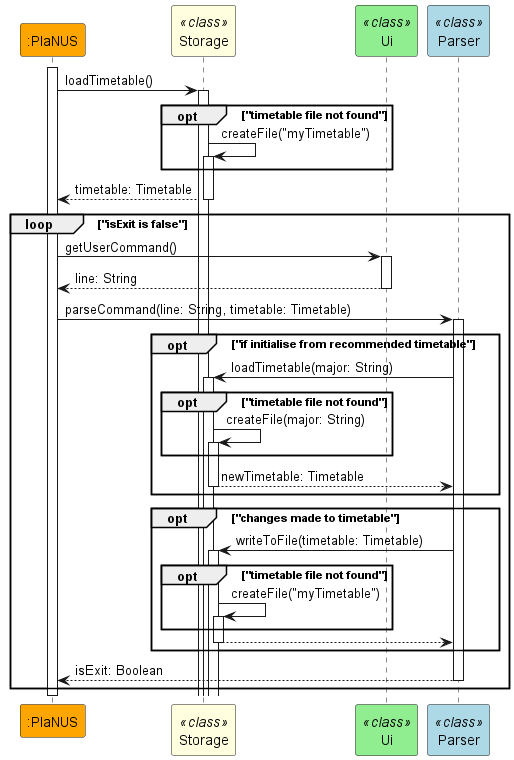

The diagram above was rendered by PlantUML. Its source (embedded in the PNG):
@startuml
autoactivate on

participant ":PlaNUS" #orange
participant Storage << class >> #lightYellow
participant Ui << class >> #lightGreen
participant Parser << class >> #lightBlue

activate ":PlaNUS"

":PlaNUS" -> Storage: loadTimetable()
opt "timetable file not found"
    Storage -> Storage: createFile("myTimetable")
end
Storage --> ":PlaNUS": timetable: Timetable

loop "isExit is false"
    ":PlaNUS" -> Ui: getUserCommand()
    Ui --> ":PlaNUS": line: String
    ":PlaNUS" -> Parser: parseCommand(line: String, timetable: Timetable)
    opt "if initialise from recommended timetable"
        Parser -> Storage: loadTimetable(major: String)
        opt "timetable file not found"
            Storage -> Storage: createFile(major: String)
        end
        Storage --> Parser: newTimetable: Timetable
    end
    opt "changes made to timetable"
        Parser -> Storage: writeToFile(timetable: Timetable)
        opt "timetable file not found"
            Storage -> Storage: createFile("myTimetable")
        end
        Storage --> Parser
    end
    Parser --> ":PlaNUS": isExit: Boolean
end

deactivate ":PlaNUS"

@enduml